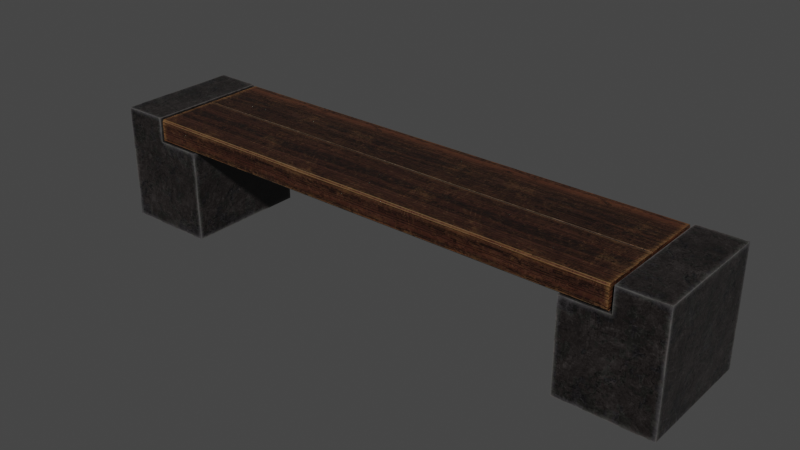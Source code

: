 # Source: lawka.blend  (saved by Blender 3.6.11; exported with 4.5.12 LTS)
import bpy
from mathutils import Matrix  # noqa: F401  (used for matrix-valued properties, if any)

bpy.ops.wm.read_factory_settings(use_empty=True)
scene = bpy.context.scene
scene.name = 'Scene'

# ---- collections
col_collection = bpy.data.collections.new('Collection'); scene.collection.children.link(col_collection)
col_long_bench = bpy.data.collections.new('Long bench'); col_collection.children.link(col_long_bench)

# ---- images (referenced by path relative to the original .blend; pixels are not part of the script)
import os
ASSET_DIR = os.environ.get("B2B_ASSET_DIR", "")  # directory of the original .blend (textures are referenced by path, not embedded)
HERE = os.path.dirname(os.path.abspath(__file__))  # packed textures are extracted next to this script under _unpacked/

def load_image(name, relpath, width, height, colorspace="sRGB"):
    """Load a texture the original file referenced (path relative to the .blend, or extracted next to this script)."""
    p = next((c for c in (os.path.join(HERE, relpath), os.path.join(ASSET_DIR, relpath)) if relpath and os.path.exists(c)), "")
    if p:
        img = bpy.data.images.load(p, check_existing=True)
        img.name = name
    else:  # same state as the original file: an image datablock whose file is absent (Cycles renders it pink)
        img = bpy.data.images.new(name, width, height)
        img.source = "FILE"
        img.filepath = "//" + (relpath or name)
    img.colorspace_settings.name = colorspace
    return img
img_untitled = load_image('Untitled', '_unpacked/Untitled.fce696bc.png', 1024, 1024, 'sRGB')
img_bench_v01_material_001_height_jpg_001 = load_image('bench_v01_Material.001_Height.jpg.001', '_unpacked/bench_v01_Material.001_Height.19986a23.jpg', 2048, 2048, 'Non-Color')
img_bench_v01_material_001_basecolor_jpg_001 = load_image('bench_v01_Material.001_BaseColor.jpg.001', '_unpacked/bench_v01_Material.001_BaseColor.27cc38f1.jpg', 2048, 2048, 'sRGB')
img_bench_v01_material_001_metallic_jpg = load_image('bench_v01_Material.001_Metallic.jpg', '_unpacked/bench_v01_Material.001_Metallic.0eadf5b9.jpg', 2048, 2048, 'Non-Color')
img_bench_v01_material_001_roughness_jpg = load_image('bench_v01_Material.001_Roughness.jpg', '_unpacked/bench_v01_Material.001_Roughness.0929b95d.jpg', 2048, 2048, 'Non-Color')
img_bench_v01_material_001_normal_jpg = load_image('bench_v01_Material.001_Normal.jpg', '_unpacked/bench_v01_Material.001_Normal.410bdc5c.jpg', 2048, 2048, 'Non-Color')

# ---- materials (node trees are filled in below, after node groups)
mat_material_001 = bpy.data.materials.new('Material.001')
mat_material_001.use_transparent_shadow = False

# ---- material node trees
mat_material_001.use_nodes = True; mat_material_001.node_tree.nodes.clear()
_N = mat_material_001.node_tree.nodes; _L = mat_material_001.node_tree.links
n0 = _N.new('ShaderNodeOutputMaterial'); n0.name = 'Material Output'; n0.location = (300, 300)
n1 = _N.new('ShaderNodeTexImage'); n1.name = 'Image Texture.003'; n1.location = (400, -906)
n1.image = img_untitled
n2 = _N.new('ShaderNodeDisplacement'); n2.name = 'Displacement'; n2.location = (400, -547)
n2.inputs[2].default_value = 1.0
n3 = _N.new('ShaderNodeBsdfPrincipled'); n3.name = 'Principled BSDF'; n3.location = (10, 300)
n3.distribution = 'GGX'
n3.subsurface_method = 'RANDOM_WALK_SKIN'
n3.inputs[3].default_value = 1.45
n3.inputs[27].default_value = (0.0, 0.0, 0.0, 1.0)
n3.inputs[28].default_value = 1.0
n4 = _N.new('ShaderNodeTexImage'); n4.name = 'Image Texture'; n4.location = (84, -1149)
n4.label = 'Displacement'
n4.image = img_bench_v01_material_001_height_jpg_001
n5 = _N.new('ShaderNodeDisplacement'); n5.name = 'Displacement.001'; n5.location = (110, -400)
n5.inputs[2].default_value = 1.0
n6 = _N.new('ShaderNodeTexImage'); n6.name = 'Image Texture.001'; n6.location = (84, -29)
n6.label = 'Base Color'
n6.image = img_bench_v01_material_001_basecolor_jpg_001
n7 = _N.new('ShaderNodeTexImage'); n7.name = 'Image Texture.002'; n7.location = (84, -309)
n7.label = 'Metallic'
n7.image = img_bench_v01_material_001_metallic_jpg
n8 = _N.new('ShaderNodeTexImage'); n8.name = 'Image Texture.004'; n8.location = (84, -589)
n8.label = 'Roughness'
n8.image = img_bench_v01_material_001_roughness_jpg
n9 = _N.new('ShaderNodeTexImage'); n9.name = 'Image Texture.005'; n9.location = (84, -869)
n9.label = 'Normal'
n9.image = img_bench_v01_material_001_normal_jpg
n10 = _N.new('ShaderNodeNormalMap'); n10.name = 'Normal Map'; n10.location = (-240, -340)
n11 = _N.new('ShaderNodeMapping'); n11.name = 'Mapping'; n11.location = (229, -29)
n12 = _N.new('NodeReroute'); n12.name = 'Reroute'; n12.location = (34, -699)
n12.width = 16
n12.socket_idname = 'NodeSocketVector'
n13 = _N.new('ShaderNodeTexCoord'); n13.name = 'Texture Coordinate'; n13.location = (29, -29)
n14 = _N.new('NodeFrame'); n14.name = 'Frame'; n14.location = (-1269, 329)
n14.label = 'Mapping'
n14.width = 398
n15 = _N.new('NodeFrame'); n15.name = 'Frame.001'; n15.location = (-624, 529)
n15.label = 'Textures'
n15.width = 353
n4.parent = n15
n6.parent = n15
n7.parent = n15
n8.parent = n15
n9.parent = n15
n11.parent = n14
n12.parent = n15
n13.parent = n14
_L.new(n3.outputs[0], n0.inputs[0])
_L.new(n4.outputs[0], n5.inputs[0])
_L.new(n5.outputs[0], n0.inputs[2])
_L.new(n6.outputs[0], n3.inputs[0])
_L.new(n7.outputs[0], n3.inputs[1])
_L.new(n8.outputs[0], n3.inputs[2])
_L.new(n9.outputs[0], n10.inputs[1])
_L.new(n10.outputs[0], n3.inputs[5])
_L.new(n12.outputs[0], n6.inputs[0])
_L.new(n12.outputs[0], n7.inputs[0])
_L.new(n12.outputs[0], n8.inputs[0])
_L.new(n12.outputs[0], n9.inputs[0])
_L.new(n12.outputs[0], n4.inputs[0])
_L.new(n11.outputs[0], n12.inputs[0])
_L.new(n13.outputs[2], n11.inputs[0])
n0.is_active_output = True

# ---- world
world_world = bpy.data.worlds.new('World'); scene.world = world_world
world_world.use_nodes = True; world_world.node_tree.nodes.clear()
_N = world_world.node_tree.nodes; _L = world_world.node_tree.links
n0 = _N.new('ShaderNodeOutputWorld'); n0.name = 'World Output'; n0.location = (300, 300)
n1 = _N.new('ShaderNodeBackground'); n1.name = 'Background'; n1.location = (10, 300)
n1.inputs[0].default_value = (0.05088, 0.05088, 0.05088, 1.0)
_L.new(n1.outputs[0], n0.inputs[0])
n0.is_active_output = True
world_world.color = (0.05088, 0.05088, 0.05088)
world_world.use_sun_shadow = False
world_world.sun_shadow_jitter_overblur = 0.0

# ---- meshes
me_cube_001 = bpy.data.meshes.new('Cube.001')
me_cube_001.from_pydata([(1.072, 0.01567, 0.4134), (1.072, 0.02237, 0.4067), (1.072, 0.02237, 0.5066), (1.072, 0.01567, 0.4999), (-1.074, 0.02237, 0.4067), (-1.074, 0.01567, 0.4134), (-1.074, 0.01567, 0.4999), (-1.074, 0.02237, 0.5066), (1.072, 0.55, 0.4067), (1.072, 0.5567, 0.4134), (1.072, 0.5567, 0.4999), (1.072, 0.55, 0.5066), (-1.074, 0.5567, 0.4134), (-1.074, 0.55, 0.4067), (-1.074, 0.55, 0.5066), (-1.074, 0.5567, 0.4999), (-1.074, 0.2815, 0.5066), (-1.074, 0.2909, 0.5066), (-1.074, 0.2862, 0.5019), (1.072, 0.2909, 0.5066), (1.072, 0.2815, 0.5066), (1.072, 0.2862, 0.5019), (-1.074, 0.2909, 0.4067), (-1.074, 0.2815, 0.4067), (-1.074, 0.2862, 0.4121), (1.072, 0.2815, 0.4067), (1.072, 0.2909, 0.4067), (1.072, 0.2862, 0.4121), (0.8876, 0.5567, 0.4019), (0.8876, 0.5567, 0.001917), (1.288, 0.5567, 0.4019), (1.288, 0.5567, 0.001917), (0.8876, 0.01567, 0.4019), (0.8876, 0.01567, 0.001917), (1.288, 0.01567, 0.4019), (1.288, 0.01567, 0.001917), (1.088, 0.01567, 0.001917), (1.088, 0.5567, 0.4019), (1.088, 0.01567, 0.4019), (1.088, 0.5567, 0.001917), (1.288, 0.5567, 0.5106), (1.288, 0.01567, 0.5106), (1.088, 0.5567, 0.5106), (1.088, 0.01567, 0.5106), (-0.8882, 0.01425, 0.4019), (-0.8882, 0.01425, 0.001917), (-1.288, 0.01425, 0.4019), (-1.288, 0.01425, 0.001917), (-0.8882, 0.5553, 0.4019), (-0.8882, 0.5553, 0.001917), (-1.288, 0.5553, 0.4019), (-1.288, 0.5553, 0.001917), (-1.088, 0.5553, 0.001917), (-1.088, 0.01425, 0.4019), (-1.088, 0.5553, 0.4019), (-1.088, 0.01425, 0.001917), (-1.288, 0.01425, 0.5106), (-1.288, 0.5553, 0.5106), (-1.088, 0.01425, 0.5106), (-1.088, 0.5553, 0.5106)], [], [(22, 13, 8, 26), (12, 15, 10, 9), (16, 7, 2, 20), (8, 11, 19, 26), (0, 3, 6, 5), (14, 17, 19, 11), (4, 1, 0, 5), (2, 7, 6, 3), (8, 13, 12, 9), (14, 11, 10, 15), (4, 23, 25, 1), (16, 20, 21, 18), (18, 21, 19, 17), (22, 26, 27, 24), (24, 27, 25, 23), (4, 7, 16, 23), (27, 21, 20, 25), (24, 18, 17, 22), (7, 4, 5, 6), (13, 14, 15, 12), (11, 8, 9, 10), (1, 2, 3, 0), (25, 20, 2, 1), (26, 19, 21, 27), (22, 17, 14, 13), (23, 16, 18, 24), (37, 38, 43, 42), (31, 30, 34, 35), (36, 38, 32, 33), (36, 39, 31, 35), (39, 37, 30, 31), (33, 32, 28, 29), (29, 28, 37, 39), (33, 29, 39, 36), (35, 34, 38, 36), (28, 32, 38, 37), (42, 43, 41, 40), (34, 30, 40, 41), (30, 37, 42, 40), (38, 34, 41, 43), (53, 54, 59, 58), (47, 46, 50, 51), (52, 54, 48, 49), (52, 55, 47, 51), (55, 53, 46, 47), (49, 48, 44, 45), (45, 44, 53, 55), (49, 45, 55, 52), (51, 50, 54, 52), (44, 48, 54, 53), (58, 59, 57, 56), (50, 46, 56, 57), (46, 53, 58, 56), (54, 50, 57, 59)])
_uv = me_cube_001.uv_layers.new(name='UVMap')
_uv.uv.foreach_set('vector', [0.9813, 0.02153, 0.9813, 0.1047, 0.2929, 0.1047, 0.2929, 0.02153, 0.9813, 0.1077, 0.9813, 0.1354, 0.2929, 0.1354, 0.2929, 0.1077, 0.9813, 0.2259, 0.9813, 0.309, 0.2929, 0.309, 0.2929, 0.2259, 0.8099, 0.4604, 0.8099, 0.4284, 0.893, 0.4284, 0.893, 0.4604, 0.2929, 0.3398, 0.2929, 0.312, 0.9813, 0.312, 0.9813, 0.3398, 0.9813, 0.1385, 0.9813, 0.2216, 0.2929, 0.2216, 0.2929, 0.1385, 0.9813, 0.3428, 0.2929, 0.3428, 0.2929, 0.3398, 0.9813, 0.3398, 0.2929, 0.309, 0.9813, 0.309, 0.9813, 0.312, 0.2929, 0.312, 0.2929, 0.1047, 0.9813, 0.1047, 0.9813, 0.1077, 0.2929, 0.1077, 0.9813, 0.1385, 0.2929, 0.1385, 0.2929, 0.1354, 0.9813, 0.1354, 0.9813, 0.3428, 0.9813, 0.4259, 0.2929, 0.4259, 0.2929, 0.3428, 0.9813, 0.2259, 0.2929, 0.2259, 0.2929, 0.2237, 0.9813, 0.2237, 0.9813, 0.2237, 0.2929, 0.2237, 0.2929, 0.2216, 0.9813, 0.2216, 0.9813, 0.02153, 0.2929, 0.02153, 0.2929, 0.01923, 0.9813, 0.01923, 0.9813, 0.4282, 0.2929, 0.4282, 0.2929, 0.4259, 0.9813, 0.4259, 0.8055, 0.4284, 0.8055, 0.4604, 0.7223, 0.4604, 0.7223, 0.4284, 0.8945, 0.4587, 0.8945, 0.4299, 0.896, 0.4284, 0.896, 0.4604, 0.7208, 0.4301, 0.7208, 0.4589, 0.7193, 0.4604, 0.7193, 0.4284, 0.8055, 0.4604, 0.8055, 0.4284, 0.8076, 0.4305, 0.8076, 0.4583, 0.6362, 0.4284, 0.6362, 0.4604, 0.6341, 0.4583, 0.6341, 0.4305, 0.8099, 0.4284, 0.8099, 0.4604, 0.8077, 0.4583, 0.8077, 0.4305, 0.9792, 0.4604, 0.9792, 0.4284, 0.9813, 0.4305, 0.9813, 0.4583, 0.896, 0.4604, 0.896, 0.4284, 0.9792, 0.4284, 0.9792, 0.4604, 0.893, 0.4604, 0.893, 0.4284, 0.8945, 0.4299, 0.8945, 0.4587, 0.7193, 0.4284, 0.7193, 0.4604, 0.6362, 0.4604, 0.6362, 0.4284, 0.7223, 0.4284, 0.7223, 0.4604, 0.7208, 0.4589, 0.7208, 0.4301, 0.4396, 0.5442, 0.2494, 0.5442, 0.2494, 0.5059, 0.4396, 0.506, 0.2214, 0.5308, 0.2214, 0.6714, 0.03117, 0.6714, 0.03117, 0.5308, 0.8845, 0.7989, 0.8845, 0.9395, 0.8142, 0.9395, 0.8142, 0.7989, 0.03117, 0.4605, 0.2214, 0.4605, 0.2214, 0.5308, 0.03117, 0.5308, 0.7183, 0.5886, 0.7183, 0.7292, 0.648, 0.7292, 0.648, 0.5886, 0.4342, 0.8296, 0.4342, 0.9703, 0.244, 0.9703, 0.244, 0.8296, 0.7887, 0.5886, 0.7887, 0.7292, 0.7183, 0.7292, 0.7183, 0.5886, 0.03117, 0.3901, 0.2214, 0.3901, 0.2214, 0.4605, 0.03117, 0.4605, 0.9548, 0.7989, 0.9548, 0.9395, 0.8845, 0.9395, 0.8845, 0.7989, 0.4396, 0.6145, 0.2494, 0.6145, 0.2494, 0.5442, 0.4396, 0.5442, 0.4396, 0.506, 0.2494, 0.5059, 0.2494, 0.4357, 0.4396, 0.4356, 0.03117, 0.6714, 0.2214, 0.6714, 0.2214, 0.7096, 0.03117, 0.7096, 0.648, 0.7292, 0.7183, 0.7292, 0.7183, 0.7674, 0.648, 0.7674, 0.8845, 0.9395, 0.9548, 0.9395, 0.9548, 0.9777, 0.8845, 0.9777, 0.4396, 0.7231, 0.2494, 0.723, 0.2494, 0.6848, 0.4396, 0.6849, 0.2172, 0.1796, 0.2172, 0.3202, 0.02694, 0.3202, 0.02694, 0.1796, 0.8873, 0.5883, 0.8873, 0.729, 0.8169, 0.729, 0.8169, 0.5883, 0.02694, 0.1092, 0.2172, 0.1092, 0.2172, 0.1796, 0.02694, 0.1796, 0.7107, 0.8004, 0.7107, 0.941, 0.6403, 0.941, 0.6403, 0.8004, 0.2222, 0.826, 0.2222, 0.9666, 0.03192, 0.9666, 0.03192, 0.826, 0.781, 0.8004, 0.781, 0.941, 0.7107, 0.941, 0.7107, 0.8004, 0.02694, 0.03893, 0.2172, 0.03893, 0.2172, 0.1092, 0.02694, 0.1092, 0.9576, 0.5883, 0.9576, 0.729, 0.8873, 0.729, 0.8873, 0.5883, 0.4396, 0.7934, 0.2494, 0.7934, 0.2494, 0.723, 0.4396, 0.7231, 0.4396, 0.6849, 0.2494, 0.6848, 0.2494, 0.6145, 0.4396, 0.6145, 0.02694, 0.3202, 0.2172, 0.3202, 0.2172, 0.3584, 0.02694, 0.3584, 0.6403, 0.941, 0.7107, 0.941, 0.7107, 0.9792, 0.6403, 0.9792, 0.8873, 0.729, 0.9576, 0.729, 0.9576, 0.7672, 0.8873, 0.7672])
me_cube_001.materials.append(mat_material_001)
me_cube_001.update()

# ---- objects
ob_long_bench = bpy.data.objects.new('Long bench', me_cube_001)

# ---- transforms, parenting, visibility, modifiers, constraints
ob_long_bench.location = (0.0, 0.0, 0.0)

# ---- collection membership
col_long_bench.objects.link(ob_long_bench)

# ---- scene / render settings (as saved in the file)
scene.frame_start = 1; scene.frame_end = 250; scene.frame_set(1)
scene.render.engine = 'BLENDER_EEVEE_NEXT'
scene.cycles.sampling_pattern = 'TABULATED_SOBOL'
scene.view_settings.view_transform = 'Filmic'
bpy.context.view_layer.update()

# ---- added for rendering (the .blend has no active camera and no usable light): camera, sun
cam_auto = bpy.data.cameras.new('AutoCamera')
cam_auto.lens = 50.0
cam_auto.sensor_width = 36.0
cam_auto.clip_end = 1000.0
ob_auto_camera = bpy.data.objects.new('AutoCamera', cam_auto)
scene.collection.objects.link(ob_auto_camera)
ob_auto_camera.location = (2.4803, -2.69122, 2.24072)
ob_auto_camera.rotation_euler = (1.09748, -7.21219e-08, 0.694738)
scene.camera = ob_auto_camera
light_auto_sun = bpy.data.lights.new('AutoSun', 'SUN')
light_auto_sun.energy = 3.0
light_auto_sun.angle = 0.0523599
ob_auto_sun = bpy.data.objects.new('AutoSun', light_auto_sun)
scene.collection.objects.link(ob_auto_sun)
ob_auto_sun.rotation_euler = (0.872665, 0.174533, 0.523599)
bpy.context.view_layer.update()
